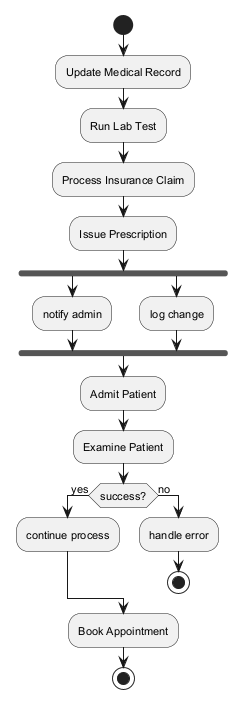

The diagram above was rendered by PlantUML. Its source (embedded in the PNG):
@startuml
skinparam defaultFontSize 11
start
:Update Medical Record;
:Run Lab Test;
:Process Insurance Claim;
:Issue Prescription;
fork
:notify admin;
fork again
:log change;
end fork
:Admit Patient;
:Examine Patient;
if (success?) then (yes)
:continue process;
else (no)
:handle error;
stop
endif
:Book Appointment;
stop
@enduml